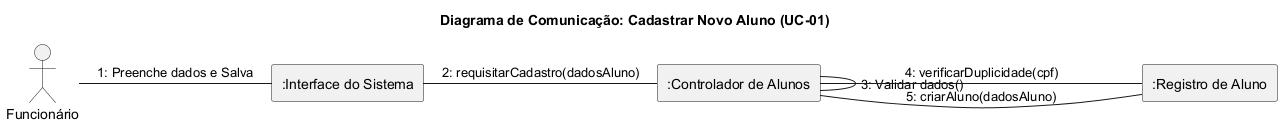

The diagram above was rendered by PlantUML. Its source (embedded in the PNG):
@startuml
title "Diagrama de Comunicação: Cadastrar Novo Aluno (UC-01)"

actor "Funcionário" as func
rectangle ":Interface do Sistema" as ui
rectangle ":Controlador de Alunos" as controller
rectangle ":Registro de Aluno" as alunoDB

func - ui : "1: Preenche dados e Salva"
ui - controller : "2: requisitarCadastro(dadosAluno)"
controller - controller : "3: Validar dados()"
controller - alunoDB : "4: verificarDuplicidade(cpf)"
controller - alunoDB : "5: criarAluno(dadosAluno)"

@enduml